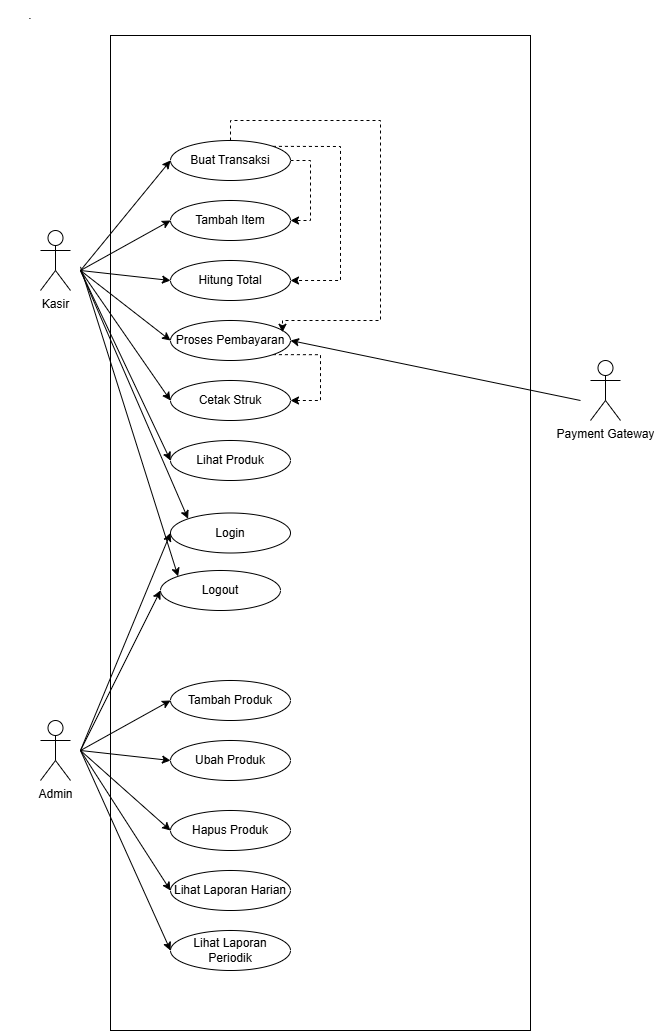

The diagram above was exported from draw.io. Its source (the exported page's mxGraphModel, read from the mxfile embedded in the PNG):
<mxGraphModel dx="2084" dy="1192" grid="1" gridSize="10" guides="1" tooltips="1" connect="1" arrows="1" fold="1" page="1" pageScale="1" pageWidth="850" pageHeight="1100" math="0" shadow="0">
  <root>
    <mxCell id="0" />
    <mxCell id="1" parent="0" />
    <mxCell id="TIuvX4LFMXcCK6FiEHbF-1" parent="1" style="rounded=0;whiteSpace=wrap;html=1;" value="" vertex="1">
      <mxGeometry height="995" width="420" x="240" y="275" as="geometry" />
    </mxCell>
    <mxCell id="TIuvX4LFMXcCK6FiEHbF-2" parent="1" style="shape=umlActor;verticalLabelPosition=bottom;verticalAlign=top;html=1;outlineConnect=0;" value="Kasir" vertex="1">
      <mxGeometry height="60" width="30" x="170" y="470" as="geometry" />
    </mxCell>
    <mxCell id="TIuvX4LFMXcCK6FiEHbF-3" parent="1" style="shape=umlActor;verticalLabelPosition=bottom;verticalAlign=top;html=1;outlineConnect=0;" value="Admin" vertex="1">
      <mxGeometry height="60" width="30" x="170" y="960" as="geometry" />
    </mxCell>
    <mxCell id="TIuvX4LFMXcCK6FiEHbF-4" parent="1" style="shape=umlActor;verticalLabelPosition=bottom;verticalAlign=top;html=1;outlineConnect=0;" value="Payment Gateway" vertex="1">
      <mxGeometry height="60" width="30" x="720" y="600" as="geometry" />
    </mxCell>
    <mxCell id="TIuvX4LFMXcCK6FiEHbF-5" parent="1" style="ellipse;whiteSpace=wrap;html=1;" value="Tambah Produk" vertex="1">
      <mxGeometry height="40" width="120" x="300" y="920" as="geometry" />
    </mxCell>
    <mxCell id="TIuvX4LFMXcCK6FiEHbF-6" parent="1" style="ellipse;whiteSpace=wrap;html=1;" value="Ubah Produk" vertex="1">
      <mxGeometry height="40" width="120" x="300" y="980" as="geometry" />
    </mxCell>
    <mxCell id="TIuvX4LFMXcCK6FiEHbF-7" parent="1" style="ellipse;whiteSpace=wrap;html=1;" value="Hapus Produk" vertex="1">
      <mxGeometry height="40" width="120" x="300" y="1050" as="geometry" />
    </mxCell>
    <mxCell id="TIuvX4LFMXcCK6FiEHbF-8" parent="1" style="ellipse;whiteSpace=wrap;html=1;" value="Lihat Produk" vertex="1">
      <mxGeometry height="40" width="120" x="300" y="680" as="geometry" />
    </mxCell>
    <mxCell id="TIuvX4LFMXcCK6FiEHbF-9" edge="1" parent="1" source="TIuvX4LFMXcCK6FiEHbF-11" style="edgeStyle=orthogonalEdgeStyle;rounded=0;orthogonalLoop=1;jettySize=auto;html=1;exitX=1;exitY=0.5;exitDx=0;exitDy=0;entryX=1;entryY=0.5;entryDx=0;entryDy=0;dashed=1;" target="TIuvX4LFMXcCK6FiEHbF-12">
      <mxGeometry relative="1" as="geometry" />
    </mxCell>
    <mxCell id="TIuvX4LFMXcCK6FiEHbF-10" edge="1" parent="1" source="TIuvX4LFMXcCK6FiEHbF-11" style="edgeStyle=orthogonalEdgeStyle;rounded=0;orthogonalLoop=1;jettySize=auto;html=1;exitX=1;exitY=0;exitDx=0;exitDy=0;entryX=1;entryY=0.5;entryDx=0;entryDy=0;dashed=1;" target="TIuvX4LFMXcCK6FiEHbF-13">
      <mxGeometry relative="1" as="geometry">
        <Array as="points">
          <mxPoint x="470" y="386" />
          <mxPoint x="470" y="520" />
        </Array>
      </mxGeometry>
    </mxCell>
    <mxCell id="TIuvX4LFMXcCK6FiEHbF-11" parent="1" style="ellipse;whiteSpace=wrap;html=1;" value="Buat Transaksi" vertex="1">
      <mxGeometry height="40" width="120" x="300" y="380" as="geometry" />
    </mxCell>
    <mxCell id="TIuvX4LFMXcCK6FiEHbF-12" parent="1" style="ellipse;whiteSpace=wrap;html=1;" value="Tambah Item" vertex="1">
      <mxGeometry height="40" width="120" x="300" y="440" as="geometry" />
    </mxCell>
    <mxCell id="TIuvX4LFMXcCK6FiEHbF-13" parent="1" style="ellipse;whiteSpace=wrap;html=1;" value="Hitung Total" vertex="1">
      <mxGeometry height="40" width="120" x="300" y="500" as="geometry" />
    </mxCell>
    <mxCell id="TIuvX4LFMXcCK6FiEHbF-14" edge="1" parent="1" source="TIuvX4LFMXcCK6FiEHbF-15" style="edgeStyle=orthogonalEdgeStyle;rounded=0;orthogonalLoop=1;jettySize=auto;html=1;exitX=1;exitY=1;exitDx=0;exitDy=0;entryX=1;entryY=0.5;entryDx=0;entryDy=0;dashed=1;" target="TIuvX4LFMXcCK6FiEHbF-16">
      <mxGeometry relative="1" as="geometry">
        <Array as="points">
          <mxPoint x="450" y="594" />
          <mxPoint x="450" y="640" />
        </Array>
      </mxGeometry>
    </mxCell>
    <mxCell id="TIuvX4LFMXcCK6FiEHbF-15" parent="1" style="ellipse;whiteSpace=wrap;html=1;" value="Proses Pembayaran" vertex="1">
      <mxGeometry height="40" width="120" x="300" y="560" as="geometry" />
    </mxCell>
    <mxCell id="TIuvX4LFMXcCK6FiEHbF-16" parent="1" style="ellipse;whiteSpace=wrap;html=1;" value="Cetak Struk" vertex="1">
      <mxGeometry height="40" width="120" x="300" y="620" as="geometry" />
    </mxCell>
    <mxCell id="TIuvX4LFMXcCK6FiEHbF-17" parent="1" style="ellipse;whiteSpace=wrap;html=1;" value="Lihat Laporan Harian" vertex="1">
      <mxGeometry height="40" width="120" x="300" y="1110" as="geometry" />
    </mxCell>
    <mxCell id="TIuvX4LFMXcCK6FiEHbF-18" parent="1" style="ellipse;whiteSpace=wrap;html=1;" value="Lihat Laporan Periodik" vertex="1">
      <mxGeometry height="40" width="120" x="300" y="1170" as="geometry" />
    </mxCell>
    <mxCell id="TIuvX4LFMXcCK6FiEHbF-19" parent="1" style="ellipse;whiteSpace=wrap;html=1;" value="Login" vertex="1">
      <mxGeometry height="40" width="120" x="300" y="752.5" as="geometry" />
    </mxCell>
    <mxCell id="TIuvX4LFMXcCK6FiEHbF-20" parent="1" style="ellipse;whiteSpace=wrap;html=1;" value="Logout" vertex="1">
      <mxGeometry height="40" width="120" x="290" y="810" as="geometry" />
    </mxCell>
    <mxCell id="TIuvX4LFMXcCK6FiEHbF-21" edge="1" parent="1" style="endArrow=classic;html=1;rounded=0;entryX=0;entryY=0.5;entryDx=0;entryDy=0;" target="TIuvX4LFMXcCK6FiEHbF-11" value="">
      <mxGeometry height="50" relative="1" width="50" as="geometry">
        <mxPoint x="210" y="510" as="sourcePoint" />
        <mxPoint x="260" y="460" as="targetPoint" />
      </mxGeometry>
    </mxCell>
    <mxCell id="TIuvX4LFMXcCK6FiEHbF-22" edge="1" parent="1" style="endArrow=classic;html=1;rounded=0;entryX=0;entryY=0.5;entryDx=0;entryDy=0;" target="TIuvX4LFMXcCK6FiEHbF-12" value="">
      <mxGeometry height="50" relative="1" width="50" as="geometry">
        <mxPoint x="210" y="510" as="sourcePoint" />
        <mxPoint x="260" y="570" as="targetPoint" />
      </mxGeometry>
    </mxCell>
    <mxCell id="TIuvX4LFMXcCK6FiEHbF-23" edge="1" parent="1" style="endArrow=classic;html=1;rounded=0;entryX=0;entryY=0.5;entryDx=0;entryDy=0;" target="TIuvX4LFMXcCK6FiEHbF-13" value="">
      <mxGeometry height="50" relative="1" width="50" as="geometry">
        <mxPoint x="210" y="510" as="sourcePoint" />
        <mxPoint x="230" y="560" as="targetPoint" />
      </mxGeometry>
    </mxCell>
    <mxCell id="TIuvX4LFMXcCK6FiEHbF-24" edge="1" parent="1" style="endArrow=classic;html=1;rounded=0;entryX=0;entryY=0.5;entryDx=0;entryDy=0;" target="TIuvX4LFMXcCK6FiEHbF-15" value="">
      <mxGeometry height="50" relative="1" width="50" as="geometry">
        <mxPoint x="210" y="510" as="sourcePoint" />
        <mxPoint x="280" y="560" as="targetPoint" />
      </mxGeometry>
    </mxCell>
    <mxCell id="TIuvX4LFMXcCK6FiEHbF-25" edge="1" parent="1" style="endArrow=classic;html=1;rounded=0;entryX=0;entryY=0.5;entryDx=0;entryDy=0;" target="TIuvX4LFMXcCK6FiEHbF-16" value="">
      <mxGeometry height="50" relative="1" width="50" as="geometry">
        <mxPoint x="210" y="510" as="sourcePoint" />
        <mxPoint x="240" y="620" as="targetPoint" />
      </mxGeometry>
    </mxCell>
    <mxCell id="TIuvX4LFMXcCK6FiEHbF-26" edge="1" parent="1" style="endArrow=classic;html=1;rounded=0;entryX=0;entryY=0.5;entryDx=0;entryDy=0;" target="TIuvX4LFMXcCK6FiEHbF-8" value="">
      <mxGeometry height="50" relative="1" width="50" as="geometry">
        <mxPoint x="210" y="510" as="sourcePoint" />
        <mxPoint x="240" y="650" as="targetPoint" />
      </mxGeometry>
    </mxCell>
    <mxCell id="TIuvX4LFMXcCK6FiEHbF-27" edge="1" parent="1" style="endArrow=classic;html=1;rounded=0;entryX=0;entryY=0;entryDx=0;entryDy=0;" target="TIuvX4LFMXcCK6FiEHbF-19" value="">
      <mxGeometry height="50" relative="1" width="50" as="geometry">
        <mxPoint x="210" y="510" as="sourcePoint" />
        <mxPoint x="230" y="710" as="targetPoint" />
      </mxGeometry>
    </mxCell>
    <mxCell id="TIuvX4LFMXcCK6FiEHbF-28" edge="1" parent="1" style="endArrow=classic;html=1;rounded=0;entryX=0;entryY=0;entryDx=0;entryDy=0;" target="TIuvX4LFMXcCK6FiEHbF-20" value="">
      <mxGeometry height="50" relative="1" width="50" as="geometry">
        <mxPoint x="210" y="506.3392857142857" as="sourcePoint" />
        <mxPoint x="180" y="680" as="targetPoint" />
      </mxGeometry>
    </mxCell>
    <mxCell id="TIuvX4LFMXcCK6FiEHbF-29" edge="1" parent="1" style="endArrow=classic;html=1;rounded=0;entryX=0;entryY=0.5;entryDx=0;entryDy=0;" target="TIuvX4LFMXcCK6FiEHbF-19" value="">
      <mxGeometry height="50" relative="1" width="50" as="geometry">
        <mxPoint x="210" y="990" as="sourcePoint" />
        <mxPoint x="100" y="940" as="targetPoint" />
      </mxGeometry>
    </mxCell>
    <mxCell id="TIuvX4LFMXcCK6FiEHbF-30" edge="1" parent="1" style="endArrow=classic;html=1;rounded=0;entryX=0;entryY=0.5;entryDx=0;entryDy=0;" target="TIuvX4LFMXcCK6FiEHbF-20" value="">
      <mxGeometry height="50" relative="1" width="50" as="geometry">
        <mxPoint x="210" y="990" as="sourcePoint" />
        <mxPoint x="90" y="1020" as="targetPoint" />
      </mxGeometry>
    </mxCell>
    <mxCell id="TIuvX4LFMXcCK6FiEHbF-31" edge="1" parent="1" style="endArrow=classic;html=1;rounded=0;entryX=0;entryY=0.5;entryDx=0;entryDy=0;" target="TIuvX4LFMXcCK6FiEHbF-5" value="">
      <mxGeometry height="50" relative="1" width="50" as="geometry">
        <mxPoint x="210" y="990" as="sourcePoint" />
        <mxPoint x="210" y="1060" as="targetPoint" />
      </mxGeometry>
    </mxCell>
    <mxCell id="TIuvX4LFMXcCK6FiEHbF-32" edge="1" parent="1" style="endArrow=classic;html=1;rounded=0;entryX=0;entryY=0.5;entryDx=0;entryDy=0;" target="TIuvX4LFMXcCK6FiEHbF-6" value="">
      <mxGeometry height="50" relative="1" width="50" as="geometry">
        <mxPoint x="210" y="990" as="sourcePoint" />
        <mxPoint x="230" y="1080" as="targetPoint" />
      </mxGeometry>
    </mxCell>
    <mxCell id="TIuvX4LFMXcCK6FiEHbF-33" edge="1" parent="1" style="endArrow=classic;html=1;rounded=0;entryX=0;entryY=0.5;entryDx=0;entryDy=0;" target="TIuvX4LFMXcCK6FiEHbF-7" value="">
      <mxGeometry height="50" relative="1" width="50" as="geometry">
        <mxPoint x="210" y="990" as="sourcePoint" />
        <mxPoint x="220" y="1080" as="targetPoint" />
      </mxGeometry>
    </mxCell>
    <mxCell id="TIuvX4LFMXcCK6FiEHbF-34" edge="1" parent="1" style="endArrow=classic;html=1;rounded=0;entryX=0;entryY=0.5;entryDx=0;entryDy=0;" target="TIuvX4LFMXcCK6FiEHbF-17" value="">
      <mxGeometry height="50" relative="1" width="50" as="geometry">
        <mxPoint x="210" y="990" as="sourcePoint" />
        <mxPoint x="210" y="1100" as="targetPoint" />
      </mxGeometry>
    </mxCell>
    <mxCell id="TIuvX4LFMXcCK6FiEHbF-35" edge="1" parent="1" style="endArrow=classic;html=1;rounded=0;entryX=0;entryY=0.5;entryDx=0;entryDy=0;" target="TIuvX4LFMXcCK6FiEHbF-18" value="">
      <mxGeometry height="50" relative="1" width="50" as="geometry">
        <mxPoint x="210" y="990" as="sourcePoint" />
        <mxPoint x="180" y="1120" as="targetPoint" />
      </mxGeometry>
    </mxCell>
    <mxCell id="TIuvX4LFMXcCK6FiEHbF-36" edge="1" parent="1" style="endArrow=classic;html=1;rounded=0;entryX=1;entryY=0.5;entryDx=0;entryDy=0;" target="TIuvX4LFMXcCK6FiEHbF-15" value="">
      <mxGeometry height="50" relative="1" width="50" as="geometry">
        <mxPoint x="710" y="640" as="sourcePoint" />
        <mxPoint x="730" y="650" as="targetPoint" />
      </mxGeometry>
    </mxCell>
    <mxCell id="TIuvX4LFMXcCK6FiEHbF-37" edge="1" parent="1" source="TIuvX4LFMXcCK6FiEHbF-11" style="edgeStyle=orthogonalEdgeStyle;rounded=0;orthogonalLoop=1;jettySize=auto;html=1;exitX=0.5;exitY=0;exitDx=0;exitDy=0;entryX=0.933;entryY=0.294;entryDx=0;entryDy=0;entryPerimeter=0;dashed=1;" target="TIuvX4LFMXcCK6FiEHbF-15">
      <mxGeometry relative="1" as="geometry">
        <Array as="points">
          <mxPoint x="360" y="360" />
          <mxPoint x="510" y="360" />
          <mxPoint x="510" y="560" />
          <mxPoint x="412" y="560" />
        </Array>
      </mxGeometry>
    </mxCell>
    <mxCell id="TIuvX4LFMXcCK6FiEHbF-38" parent="1" style="text;html=1;whiteSpace=wrap;strokeColor=none;fillColor=none;align=center;verticalAlign=middle;rounded=0;" value="." vertex="1">
      <mxGeometry height="30" width="60" x="130" y="240" as="geometry" />
    </mxCell>
  </root>
</mxGraphModel>